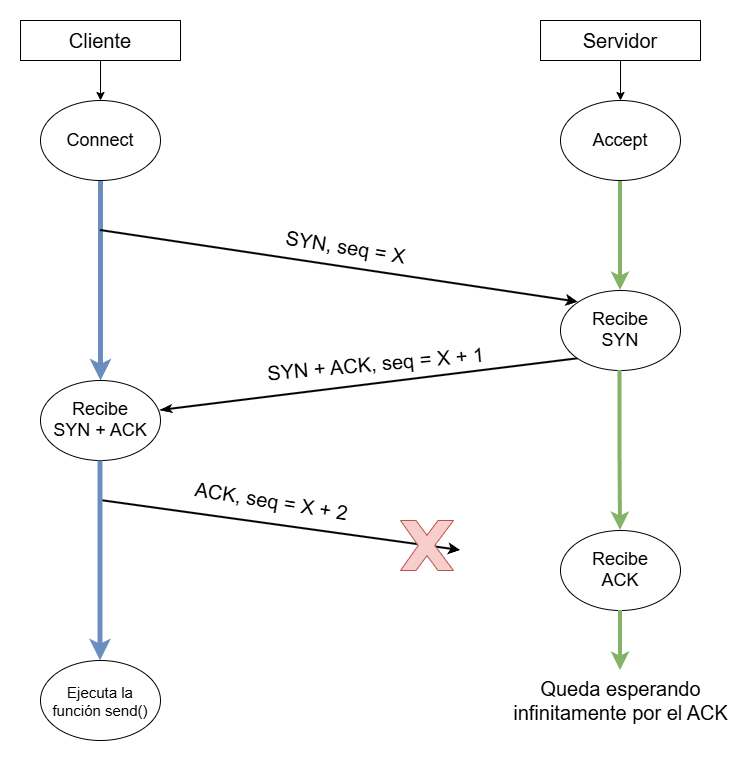

The diagram above was exported from draw.io. Its source (the exported page's mxGraphModel, read from the mxfile embedded in the PNG):
<mxGraphModel dx="1762" dy="972" grid="1" gridSize="10" guides="1" tooltips="1" connect="1" arrows="1" fold="1" page="1" pageScale="1" pageWidth="827" pageHeight="1169" math="0" shadow="0">
  <root>
    <mxCell id="0" />
    <mxCell id="1" parent="0" />
    <mxCell id="_xndikOX_bKDfr4B5LqS-1" edge="1" parent="1" source="_xndikOX_bKDfr4B5LqS-2" style="edgeStyle=orthogonalEdgeStyle;rounded=0;orthogonalLoop=1;jettySize=auto;html=1;exitX=0.5;exitY=1;exitDx=0;exitDy=0;entryX=0.5;entryY=0;entryDx=0;entryDy=0;" target="_xndikOX_bKDfr4B5LqS-8">
      <mxGeometry relative="1" as="geometry">
        <mxPoint x="540" y="210" as="targetPoint" />
      </mxGeometry>
    </mxCell>
    <mxCell id="_xndikOX_bKDfr4B5LqS-2" parent="1" style="rounded=0;whiteSpace=wrap;html=1;strokeWidth=1;fontSize=20;" value="Cliente" vertex="1">
      <mxGeometry height="40" width="160" x="460" y="90" as="geometry" />
    </mxCell>
    <mxCell id="_xndikOX_bKDfr4B5LqS-3" edge="1" parent="1" source="_xndikOX_bKDfr4B5LqS-4" style="edgeStyle=orthogonalEdgeStyle;rounded=0;orthogonalLoop=1;jettySize=auto;html=1;exitX=0.5;exitY=1;exitDx=0;exitDy=0;entryX=0.5;entryY=0;entryDx=0;entryDy=0;" target="_xndikOX_bKDfr4B5LqS-10">
      <mxGeometry relative="1" as="geometry" />
    </mxCell>
    <mxCell id="_xndikOX_bKDfr4B5LqS-4" parent="1" style="rounded=0;whiteSpace=wrap;html=1;strokeWidth=1;fontSize=20;" value="Servidor" vertex="1">
      <mxGeometry height="40" width="160" x="980" y="90" as="geometry" />
    </mxCell>
    <mxCell id="_xndikOX_bKDfr4B5LqS-40" edge="1" parent="1" source="_xndikOX_bKDfr4B5LqS-8" style="edgeStyle=orthogonalEdgeStyle;rounded=0;orthogonalLoop=1;jettySize=auto;html=1;defaultLabelBackgroundColor=gap;fillColor=#dae8fc;strokeColor=#6c8ebf;strokeWidth=5;entryX=0.5;entryY=0;entryDx=0;entryDy=0;" target="_xndikOX_bKDfr4B5LqS-34">
      <mxGeometry relative="1" as="geometry">
        <mxPoint x="540" y="440" as="targetPoint" />
      </mxGeometry>
    </mxCell>
    <mxCell id="_xndikOX_bKDfr4B5LqS-8" parent="1" style="ellipse;whiteSpace=wrap;html=1;shapeInside=1;fontSize=18;" value="Connect" vertex="1">
      <mxGeometry height="80" width="120" x="480" y="170" as="geometry" />
    </mxCell>
    <mxCell id="_xndikOX_bKDfr4B5LqS-9" edge="1" parent="1" source="_xndikOX_bKDfr4B5LqS-10" style="edgeStyle=orthogonalEdgeStyle;rounded=0;orthogonalLoop=1;jettySize=auto;html=1;exitX=0.5;exitY=1;exitDx=0;exitDy=0;fillColor=#d5e8d4;strokeColor=#82b366;strokeWidth=4;entryX=0.5;entryY=0;entryDx=0;entryDy=0;" target="_xndikOX_bKDfr4B5LqS-49">
      <mxGeometry relative="1" as="geometry">
        <mxPoint x="1060" y="350" as="targetPoint" />
      </mxGeometry>
    </mxCell>
    <mxCell id="_xndikOX_bKDfr4B5LqS-10" parent="1" style="ellipse;whiteSpace=wrap;html=1;shapeInside=1;fontSize=18;" value="Accept" vertex="1">
      <mxGeometry height="80" width="120" x="1000" y="170" as="geometry" />
    </mxCell>
    <mxCell id="_xndikOX_bKDfr4B5LqS-34" parent="1" style="ellipse;whiteSpace=wrap;html=1;shapeInside=1;fontSize=18;" value="Recibe SYN + ACK" vertex="1">
      <mxGeometry height="80" width="120" x="480" y="450" as="geometry" />
    </mxCell>
    <mxCell id="_xndikOX_bKDfr4B5LqS-35" parent="1" style="ellipse;whiteSpace=wrap;html=1;shapeInside=1;fontSize=15;" value="Ejecuta la función&lt;span style=&quot;text-decoration-line: inherit; background-color: transparent; color: light-dark(#000000, var(--ge-light-color, #ffffff));&quot;&gt;&amp;nbsp;send()&lt;/span&gt;" vertex="1">
      <mxGeometry height="80" width="120" x="480" y="730" as="geometry" />
    </mxCell>
    <mxCell id="_xndikOX_bKDfr4B5LqS-41" edge="1" parent="1" style="endArrow=classic;html=1;rounded=0;defaultLabelBackgroundColor=gap;strokeWidth=2;entryX=0;entryY=0;entryDx=0;entryDy=0;" target="_xndikOX_bKDfr4B5LqS-49" value="">
      <mxGeometry height="50" relative="1" width="50" as="geometry">
        <mxPoint x="540" y="300" as="sourcePoint" />
        <mxPoint x="990" y="370" as="targetPoint" />
      </mxGeometry>
    </mxCell>
    <mxCell id="_xndikOX_bKDfr4B5LqS-42" connectable="0" parent="_xndikOX_bKDfr4B5LqS-41" style="edgeLabel;html=1;align=center;verticalAlign=middle;resizable=0;points=[];defaultLabelBackgroundColor=gap;fontSize=20;rotation=9;" value="SYN, seq = X" vertex="1">
      <mxGeometry relative="1" x="0.0248" as="geometry">
        <mxPoint y="-21" as="offset" />
      </mxGeometry>
    </mxCell>
    <mxCell id="_xndikOX_bKDfr4B5LqS-43" edge="1" parent="1" source="_xndikOX_bKDfr4B5LqS-34" style="endArrow=none;html=1;rounded=0;defaultLabelBackgroundColor=gap;startArrow=classicThin;startFill=1;endFill=0;strokeWidth=2;exitX=1;exitY=0.375;exitDx=0;exitDy=0;exitPerimeter=0;entryX=0;entryY=1;entryDx=0;entryDy=0;" target="_xndikOX_bKDfr4B5LqS-49" value="">
      <mxGeometry height="50" relative="1" width="50" as="geometry">
        <mxPoint x="630" y="470" as="sourcePoint" />
        <mxPoint x="980" y="430" as="targetPoint" />
      </mxGeometry>
    </mxCell>
    <mxCell id="_xndikOX_bKDfr4B5LqS-44" connectable="0" parent="_xndikOX_bKDfr4B5LqS-43" style="edgeLabel;html=1;align=center;verticalAlign=middle;resizable=0;points=[];defaultLabelBackgroundColor=gap;fontSize=20;rotation=-5;" value="SYN + ACK, seq = X + 1" vertex="1">
      <mxGeometry relative="1" x="0.0248" as="geometry">
        <mxPoint y="-21" as="offset" />
      </mxGeometry>
    </mxCell>
    <mxCell id="_xndikOX_bKDfr4B5LqS-45" edge="1" parent="1" style="endArrow=classic;html=1;rounded=0;defaultLabelBackgroundColor=gap;strokeWidth=2;" value="">
      <mxGeometry height="50" relative="1" width="50" as="geometry">
        <mxPoint x="540" y="570" as="sourcePoint" />
        <mxPoint x="900" y="620" as="targetPoint" />
      </mxGeometry>
    </mxCell>
    <mxCell id="_xndikOX_bKDfr4B5LqS-46" connectable="0" parent="_xndikOX_bKDfr4B5LqS-45" style="edgeLabel;html=1;align=center;verticalAlign=middle;resizable=0;points=[];defaultLabelBackgroundColor=gap;fontSize=20;rotation=9;" value="ACK, seq = X + 2" vertex="1">
      <mxGeometry relative="1" x="0.0248" as="geometry">
        <mxPoint x="-14" y="-26" as="offset" />
      </mxGeometry>
    </mxCell>
    <mxCell id="_xndikOX_bKDfr4B5LqS-53" connectable="0" parent="_xndikOX_bKDfr4B5LqS-45" style="edgeLabel;html=1;align=center;verticalAlign=middle;resizable=0;points=[];defaultLabelBackgroundColor=gap;fontSize=20;rotation=0;" value="Queda esperando&lt;div&gt;infinitamente por el ACK&lt;/div&gt;" vertex="1">
      <mxGeometry relative="1" x="0.3853141555907605" as="geometry">
        <mxPoint x="270" y="165" as="offset" />
      </mxGeometry>
    </mxCell>
    <mxCell id="_xndikOX_bKDfr4B5LqS-48" parent="1" style="verticalLabelPosition=bottom;verticalAlign=top;html=1;shape=mxgraph.basic.x;labelPerimeter=1;fillColor=#f8cecc;strokeColor=#b85450;" value="" vertex="1">
      <mxGeometry height="50" width="53" x="840" y="590" as="geometry" />
    </mxCell>
    <mxCell id="_xndikOX_bKDfr4B5LqS-49" parent="1" style="ellipse;whiteSpace=wrap;html=1;shapeInside=1;fontSize=18;" value="Recibe SYN" vertex="1">
      <mxGeometry height="80" width="120" x="1000" y="360" as="geometry" />
    </mxCell>
    <mxCell id="_xndikOX_bKDfr4B5LqS-50" edge="1" parent="1" style="edgeStyle=orthogonalEdgeStyle;rounded=0;orthogonalLoop=1;jettySize=auto;html=1;exitX=0.5;exitY=1;exitDx=0;exitDy=0;fillColor=#d5e8d4;strokeColor=#82b366;strokeWidth=4;entryX=0.5;entryY=0;entryDx=0;entryDy=0;" target="_xndikOX_bKDfr4B5LqS-51">
      <mxGeometry relative="1" x="-0.3146" as="geometry">
        <mxPoint x="1059.5" y="440" as="sourcePoint" />
        <mxPoint x="1059.5" y="550" as="targetPoint" />
      </mxGeometry>
    </mxCell>
    <mxCell id="_xndikOX_bKDfr4B5LqS-51" parent="1" style="ellipse;whiteSpace=wrap;html=1;shapeInside=1;fontSize=18;" value="Recibe ACK" vertex="1">
      <mxGeometry height="80" width="120" x="1000" y="600" as="geometry" />
    </mxCell>
    <mxCell id="_xndikOX_bKDfr4B5LqS-52" edge="1" parent="1" style="edgeStyle=orthogonalEdgeStyle;rounded=0;orthogonalLoop=1;jettySize=auto;html=1;defaultLabelBackgroundColor=gap;fillColor=#dae8fc;strokeColor=#6c8ebf;strokeWidth=5;entryX=0.5;entryY=0;entryDx=0;entryDy=0;">
      <mxGeometry relative="1" as="geometry">
        <mxPoint x="539.5" y="530" as="sourcePoint" />
        <mxPoint x="539.5" y="730" as="targetPoint" />
      </mxGeometry>
    </mxCell>
    <mxCell id="_xndikOX_bKDfr4B5LqS-54" edge="1" parent="1" source="_xndikOX_bKDfr4B5LqS-51" style="edgeStyle=orthogonalEdgeStyle;rounded=0;orthogonalLoop=1;jettySize=auto;html=1;exitX=0.5;exitY=1;exitDx=0;exitDy=0;fillColor=#d5e8d4;strokeColor=#82b366;strokeWidth=4;">
      <mxGeometry relative="1" x="-0.2" as="geometry">
        <mxPoint x="1080" y="550" as="sourcePoint" />
        <mxPoint x="1060" y="740" as="targetPoint" />
      </mxGeometry>
    </mxCell>
  </root>
</mxGraphModel>